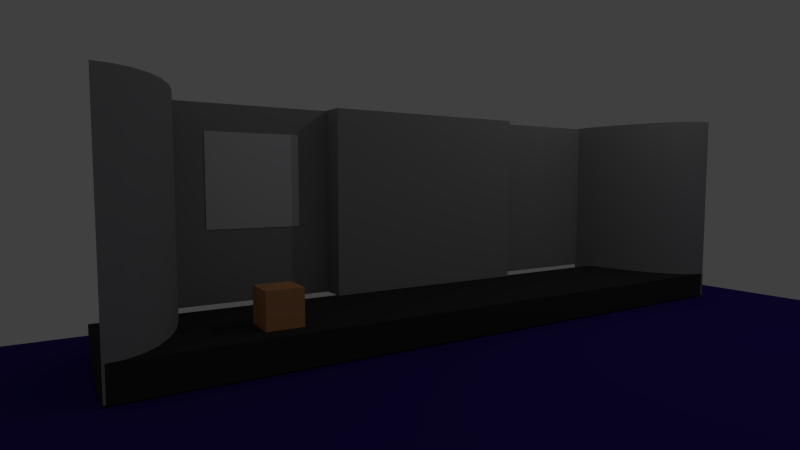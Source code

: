 # Source: Mountbatten.blend  (saved by Blender 2.63.0; exported with 4.5.12 LTS)
import bpy
from mathutils import Matrix  # noqa: F401  (used for matrix-valued properties, if any)

bpy.ops.wm.read_factory_settings(use_empty=True)
scene = bpy.context.scene
scene.name = 'Scene'

# ---- collections
col_collection_1 = bpy.data.collections.new('Collection 1'); scene.collection.children.link(col_collection_1)

# ---- materials (node trees are filled in below, after node groups)
mat_wood = bpy.data.materials.new('Wood')
mat_wood.alpha_threshold = 0.0
mat_wood.use_transparent_shadow = False
mat_wood.diffuse_color = (0.8, 0.3633, 0.1557, 1.0)
mat_wood.roughness = 0.5
mat_wood.line_color = (0.0, 0.0, 0.0, 1.0)
mat_carpet = bpy.data.materials.new('Carpet')
mat_carpet.alpha_threshold = 0.0
mat_carpet.use_transparent_shadow = False
mat_carpet.diffuse_color = (0.03926, 0.0183, 0.2266, 1.0)
mat_carpet.roughness = 0.5
mat_carpet.line_color = (0.0, 0.0, 0.0, 1.0)
mat_suede = bpy.data.materials.new('Suede')
mat_suede.alpha_threshold = 0.0
mat_suede.use_transparent_shadow = False
mat_suede.diffuse_color = (0.3844, 0.3844, 0.3844, 1.0)
mat_suede.roughness = 0.5
mat_suede.specular_intensity = 0.1923
mat_suede.line_color = (0.0, 0.0, 0.0, 1.0)
mat_stage = bpy.data.materials.new('Stage')
mat_stage.alpha_threshold = 0.0
mat_stage.use_transparent_shadow = False
mat_stage.diffuse_color = (0.05222, 0.05222, 0.05222, 1.0)
mat_stage.roughness = 0.5
mat_stage.specular_intensity = 0.1044
mat_stage.line_color = (0.0, 0.0, 0.0, 1.0)

# ---- material node trees

# ---- world
world_world = bpy.data.worlds.new('World'); scene.world = world_world
world_world.color = (0.05088, 0.05088, 0.05088)
world_world.use_sun_shadow = False
world_world.sun_shadow_jitter_overblur = 0.0
world_world.cycles.sampling_method = 'MANUAL'
world_world.cycles.sample_map_resolution = 256

# ---- cameras
cam_camera = bpy.data.cameras.new('Camera')
cam_camera.clip_end = 100.0
cam_camera.lens = 35.0
cam_camera.sensor_width = 50.0
cam_camera.sensor_height = 18.0
cam_camera.ortho_scale = 7.314
cam_camera.dof.focus_distance = 0.0
cam_camera.dof.aperture_fstop = 128.0

# ---- lights
light_chromabattens_sr = bpy.data.lights.new('Chromabattens SR', 'POINT')
light_chromabattens_sr.color = (1.0, 0.0, 0.8321)
light_chromabattens_sr.transmission_factor = 0.0
light_chromabattens_sr.energy = 1200.0
light_chromabattens_sr.shadow_buffer_clip_start = 0.5
light_chromabattens_sr.shadow_soft_size = 0.1
light_chromabattens_sr.shadow_maximum_resolution = 0.006
light_chromabattens_sr.use_absolute_resolution = True
light_chromabattens_sr.cycles.use_multiple_importance_sampling = False
light_lamp = bpy.data.lights.new('Lamp', 'POINT')
light_lamp.transmission_factor = 0.0
light_lamp.cutoff_distance = 30.0
light_lamp.energy = 100.0
light_lamp.shadow_buffer_clip_start = 1.001
light_lamp.shadow_soft_size = 0.1
light_lamp.shadow_maximum_resolution = 0.006
light_lamp.use_absolute_resolution = True
light_lamp.cycles.use_multiple_importance_sampling = False

# ---- meshes
me_plane = bpy.data.meshes.new('Plane')
me_plane.from_pydata([(1.0, -1.0, 0.0), (-1.0, -1.0, 0.0), (1.0, 1.0, 0.0), (-1.0, 1.0, 0.0)], [], [(2, 3, 1, 0)])
me_plane.use_remesh_preserve_volume = False
me_plane.use_remesh_preserve_attributes = False
me_plane.use_mirror_vertex_groups = False
me_plane.update()
me_cube = bpy.data.meshes.new('Cube')
me_cube.from_pydata([(-1.0, -1.0, -1.0), (-1.0, 1.0, -1.0), (1.0, 1.0, -1.0), (1.0, -1.0, -1.0), (-1.0, -1.0, 1.0), (-1.0, 1.0, 1.0), (1.0, 1.0, 1.0), (1.0, -1.0, 1.0)], [], [(4, 5, 1, 0), (5, 6, 2, 1), (6, 7, 3, 2), (7, 4, 0, 3), (0, 1, 2, 3), (7, 6, 5, 4)])
me_cube.materials.append(mat_wood)
me_cube.use_remesh_preserve_volume = False
me_cube.use_remesh_preserve_attributes = False
me_cube.use_mirror_vertex_groups = False
me_cube.update()
me_floor = bpy.data.meshes.new('Floor')
me_floor.from_pydata([(1.0, -1.0, 0.0), (-1.0, -1.0, 0.0), (1.0, 1.0, 0.0), (-1.0, 1.0, 0.0)], [], [(2, 3, 1, 0)])
me_floor.materials.append(mat_carpet)
me_floor.use_remesh_preserve_volume = False
me_floor.use_remesh_preserve_attributes = False
me_floor.use_mirror_vertex_groups = False
me_floor.update()
me_recesses = bpy.data.meshes.new('Recesses')
me_recesses.from_pydata([(-1.0, -1.0, -1.0), (-1.0, 1.0, -1.0), (1.0, 1.0, -1.0), (1.0, -1.0, -1.0), (-1.0, -1.0, 1.0), (-1.0, 1.0, 1.0), (1.0, 1.0, 1.0), (1.0, -1.0, 1.0)], [], [(4, 5, 1, 0), (5, 6, 2, 1), (6, 7, 3, 2), (7, 4, 0, 3), (0, 1, 2, 3), (7, 6, 5, 4)])
me_recesses.materials.append(mat_suede)
me_recesses.use_remesh_preserve_volume = False
me_recesses.use_remesh_preserve_attributes = False
me_recesses.use_mirror_vertex_groups = False
me_recesses.update()
me_centralset4_3 = bpy.data.meshes.new('CentralSet4-3')
me_centralset4_3.from_pydata([(-1.0, -1.0, -1.0), (-1.0, 1.0, -1.0), (1.0, 1.0, -1.0), (1.0, -1.0, -1.0), (-1.0, -1.0, 1.0), (-1.0, 1.0, 1.0), (1.0, 1.0, 1.0), (1.0, -1.0, 1.0)], [], [(4, 5, 1, 0), (5, 6, 2, 1), (6, 7, 3, 2), (7, 4, 0, 3), (0, 1, 2, 3), (7, 6, 5, 4)])
me_centralset4_3.materials.append(mat_suede)
me_centralset4_3.use_remesh_preserve_volume = False
me_centralset4_3.use_remesh_preserve_attributes = False
me_centralset4_3.use_mirror_vertex_groups = False
me_centralset4_3.update()
me_stage = bpy.data.meshes.new('Stage')
me_stage.from_pydata([(1.0, 1.0, -1.0), (1.0, -1.0, -1.0), (-1.0, -1.0, -1.0), (-1.0, 1.0, -1.0), (1.0, 1.0, 1.0), (1.0, -1.0, 1.0), (-1.0, -1.0, 1.0), (-1.0, 1.0, 1.0)], [], [(0, 1, 2, 3), (4, 7, 6, 5), (0, 4, 5, 1), (1, 5, 6, 2), (2, 6, 7, 3), (4, 0, 3, 7)])
me_stage.materials.append(mat_stage)
me_stage.use_remesh_preserve_volume = False
me_stage.use_remesh_preserve_attributes = False
me_stage.use_mirror_vertex_groups = False
me_stage.update()
me_curves = bpy.data.meshes.new('Curves')
me_curves.from_pydata([(-3.258e-07, -1.0, -1.0), (-3.258e-07, -1.0, 1.0), (-0.1951, -0.9808, -1.0), (-0.1951, -0.9808, 1.0), (-0.3827, -0.9239, -1.0), (-0.3827, -0.9239, 1.0), (-0.5556, -0.8315, -1.0), (-0.5556, -0.8315, 1.0), (-0.7071, -0.7071, -1.0), (-0.7071, -0.7071, 1.0), (-0.8315, -0.5556, -1.0), (-0.8315, -0.5556, 1.0), (-0.9239, -0.3827, -1.0), (-0.9239, -0.3827, 1.0), (-0.9808, -0.1951, -1.0), (-0.9808, -0.1951, 1.0), (-1.0, 9.656e-07, -1.0), (-1.0, 9.656e-07, 1.0)], [], [(0, 1, 3, 2), (2, 3, 5, 4), (4, 5, 7, 6), (6, 7, 9, 8), (8, 9, 11, 10), (10, 11, 13, 12), (12, 13, 15, 14), (14, 15, 17, 16)])
me_curves.polygons.foreach_set('use_smooth', [True] * 8)
me_curves.materials.append(mat_suede)
me_curves.use_remesh_preserve_volume = False
me_curves.use_remesh_preserve_attributes = False
me_curves.use_mirror_vertex_groups = False
me_curves.update()

# ---- objects
ob_set_graphic_sr = bpy.data.objects.new('Set Graphic SR', me_plane)
ob_top_table = bpy.data.objects.new('Top table', me_cube)
ob_plane = bpy.data.objects.new('Plane', me_floor)
ob_spot = bpy.data.objects.new('Spot', light_chromabattens_sr)
ob_cube_001 = bpy.data.objects.new('Cube.001', me_recesses)
ob_cube = bpy.data.objects.new('Cube', me_centralset4_3)
ob_stage = bpy.data.objects.new('Stage', me_stage)
ob_curve_sl = bpy.data.objects.new('Curve SL', me_curves)
ob_lamp = bpy.data.objects.new('Lamp', light_lamp)
ob_camera = bpy.data.objects.new('Camera', cam_camera)

# ---- transforms, parenting, visibility, modifiers, constraints
ob_set_graphic_sr.location = (-4.184, -2.844, 1.798)
ob_set_graphic_sr.lineart.crease_threshold = 0.0
ob_top_table.location = (-4.512, -0.6482, -0.5454)
ob_top_table.scale = (0.35, 0.35, 0.35)
ob_top_table.lineart.crease_threshold = 0.0
ob_plane.location = (0.09092, 0.3365, -4.416)
ob_plane.rotation_euler = (1.571, 0.0, 0.0)
ob_plane.scale = (9.0, 7.5, 1.0)
ob_plane.lineart.crease_threshold = 0.0
ob_spot.location = (-4.261, 1.586, 0.8281)
ob_spot.rotation_euler = (1.739, -2.353e-07, 3.142)
ob_spot.lineart.crease_threshold = 0.0
ob_cube_001.location = (0.0, -2.353, 1.837)
ob_cube_001.scale = (5.865, 2.06, 0.025)
ob_cube_001.lineart.crease_threshold = 0.0
ob_cube.location = (0.0, -2.358, 1.545)
ob_cube.scale = (2.5, 2.06, 0.325)
ob_cube.lineart.crease_threshold = 0.0
ob_stage.location = (0.0, 0.0, 0.0)
ob_stage.scale = (7.377, 0.3, 1.31)
ob_stage.lock_rotations_4d = False
ob_stage.empty_display_type = 'ARROWS'
ob_stage.lineart.crease_threshold = 0.0
ob_curve_sl.location = (7.343, -2.075, 1.842)
ob_curve_sl.rotation_euler = (1.571, 0.0, 0.0)
ob_curve_sl.scale = (1.48, 3.161, 2.36)
ob_curve_sl.lineart.crease_threshold = 0.0
_m = ob_curve_sl.modifiers.new('Mirror', 'MIRROR')
_m.merge_threshold = 0.0
_m.mirror_object = ob_stage
ob_lamp.location = (4.399, -9.559, -3.488)
ob_lamp.rotation_euler = (0.6503, 0.05522, 1.866)
ob_lamp.lock_rotations_4d = False
ob_lamp.empty_display_type = 'ARROWS'
ob_lamp.color = (0.0, 0.0, 0.0, 0.0)
ob_lamp.lineart.crease_threshold = 0.0
ob_camera.location = (-7.823, -2.816, -9.931)
ob_camera.rotation_euler = (-3.218, 0.5552, 0.0)
ob_camera.lock_rotations_4d = False
ob_camera.empty_display_type = 'ARROWS'
ob_camera.color = (0.0, 0.0, 0.0, 0.0)
ob_camera.display_type = 'WIRE'
ob_camera.lineart.crease_threshold = 0.0

# ---- collection membership
col_collection_1.objects.link(ob_set_graphic_sr)
col_collection_1.objects.link(ob_top_table)
col_collection_1.objects.link(ob_plane)
col_collection_1.objects.link(ob_spot)
col_collection_1.objects.link(ob_cube_001)
col_collection_1.objects.link(ob_cube)
col_collection_1.objects.link(ob_stage)
col_collection_1.objects.link(ob_curve_sl)
col_collection_1.objects.link(ob_lamp)
col_collection_1.objects.link(ob_camera)

# ---- scene / render settings (as saved in the file)
scene.camera = ob_camera
scene.frame_start = 1; scene.frame_end = 250; scene.frame_set(6)
scene.render.engine = 'BLENDER_EEVEE_NEXT'
scene.render.image_settings.color_mode = 'RGB'
scene.render.image_settings.compression = 90
scene.render.resolution_percentage = 50
scene.render.dither_intensity = 0.0
scene.render.bake_margin = 2
scene.cycles.use_denoising = False
scene.cycles.samples = 10
scene.cycles.sampling_pattern = 'TABULATED_SOBOL'
scene.cycles.light_sampling_threshold = 0.0
scene.cycles.use_adaptive_sampling = False
scene.cycles.use_light_tree = False
scene.cycles.blur_glossy = 0.0
scene.cycles.volume_bounces = 1
scene.cycles.pixel_filter_type = 'GAUSSIAN'
scene.cycles.sample_clamp_indirect = 0.0
scene.view_settings.view_transform = 'Standard'
bpy.context.view_layer.update()
